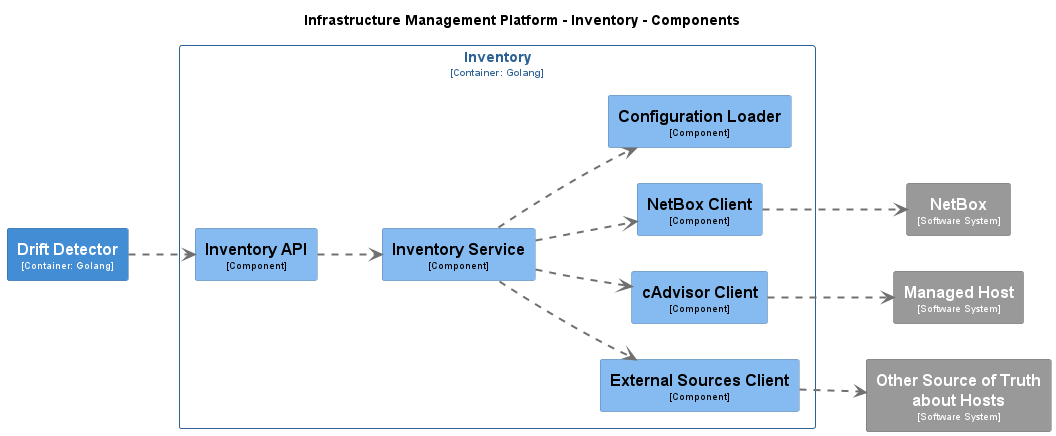

The diagram above was rendered by PlantUML. Its source (embedded in the PNG):
@startuml
set separator none
title Infrastructure Management Platform - Inventory - Components

left to right direction

skinparam {
  arrowFontSize 10
  defaultTextAlignment center
  wrapWidth 200
  maxMessageSize 100
}

hide stereotype

skinparam rectangle<<InfrastructureManagementPlatform.Inventory.ConfigurationLoader>> {
  BackgroundColor #85bbf0
  FontColor #000000
  BorderColor #5d82a8
  shadowing false
}
skinparam rectangle<<InfrastructureManagementPlatform.DriftDetector>> {
  BackgroundColor #438dd5
  FontColor #ffffff
  BorderColor #2e6295
  shadowing false
}
skinparam rectangle<<InfrastructureManagementPlatform.Inventory.ExternalSourcesClient>> {
  BackgroundColor #85bbf0
  FontColor #000000
  BorderColor #5d82a8
  shadowing false
}
skinparam rectangle<<InfrastructureManagementPlatform.Inventory.InventoryAPI>> {
  BackgroundColor #85bbf0
  FontColor #000000
  BorderColor #5d82a8
  shadowing false
}
skinparam rectangle<<InfrastructureManagementPlatform.Inventory.InventoryService>> {
  BackgroundColor #85bbf0
  FontColor #000000
  BorderColor #5d82a8
  shadowing false
}
skinparam rectangle<<ManagedHost>> {
  BackgroundColor #999999
  FontColor #ffffff
  BorderColor #6b6b6b
  shadowing false
}
skinparam rectangle<<NetBox>> {
  BackgroundColor #999999
  FontColor #ffffff
  BorderColor #6b6b6b
  shadowing false
}
skinparam rectangle<<InfrastructureManagementPlatform.Inventory.NetBoxClient>> {
  BackgroundColor #85bbf0
  FontColor #000000
  BorderColor #5d82a8
  shadowing false
}
skinparam rectangle<<OtherSourceofTruthaboutHosts>> {
  BackgroundColor #999999
  FontColor #ffffff
  BorderColor #6b6b6b
  shadowing false
}
skinparam rectangle<<InfrastructureManagementPlatform.Inventory.cAdvisorClient>> {
  BackgroundColor #85bbf0
  FontColor #000000
  BorderColor #5d82a8
  shadowing false
}
skinparam rectangle<<InfrastructureManagementPlatform.Inventory>> {
  BorderColor #2e6295
  FontColor #2e6295
  shadowing false
}

rectangle "==NetBox\n<size:10>[Software System]</size>" <<NetBox>> as NetBox
rectangle "==Other Source of Truth about Hosts\n<size:10>[Software System]</size>" <<OtherSourceofTruthaboutHosts>> as OtherSourceofTruthaboutHosts
rectangle "==Managed Host\n<size:10>[Software System]</size>" <<ManagedHost>> as ManagedHost
rectangle "==Drift Detector\n<size:10>[Container: Golang]</size>" <<InfrastructureManagementPlatform.DriftDetector>> as InfrastructureManagementPlatform.DriftDetector

rectangle "Inventory\n<size:10>[Container: Golang]</size>" <<InfrastructureManagementPlatform.Inventory>> {
  rectangle "==Inventory API\n<size:10>[Component]</size>" <<InfrastructureManagementPlatform.Inventory.InventoryAPI>> as InfrastructureManagementPlatform.Inventory.InventoryAPI
  rectangle "==Inventory Service\n<size:10>[Component]</size>" <<InfrastructureManagementPlatform.Inventory.InventoryService>> as InfrastructureManagementPlatform.Inventory.InventoryService
  rectangle "==NetBox Client\n<size:10>[Component]</size>" <<InfrastructureManagementPlatform.Inventory.NetBoxClient>> as InfrastructureManagementPlatform.Inventory.NetBoxClient
  rectangle "==cAdvisor Client\n<size:10>[Component]</size>" <<InfrastructureManagementPlatform.Inventory.cAdvisorClient>> as InfrastructureManagementPlatform.Inventory.cAdvisorClient
  rectangle "==External Sources Client\n<size:10>[Component]</size>" <<InfrastructureManagementPlatform.Inventory.ExternalSourcesClient>> as InfrastructureManagementPlatform.Inventory.ExternalSourcesClient
  rectangle "==Configuration Loader\n<size:10>[Component]</size>" <<InfrastructureManagementPlatform.Inventory.ConfigurationLoader>> as InfrastructureManagementPlatform.Inventory.ConfigurationLoader
}

InfrastructureManagementPlatform.Inventory.InventoryAPI .[#707070,thickness=2].> InfrastructureManagementPlatform.Inventory.InventoryService : "<color:#707070>"
InfrastructureManagementPlatform.Inventory.InventoryService .[#707070,thickness=2].> InfrastructureManagementPlatform.Inventory.NetBoxClient : "<color:#707070>"
InfrastructureManagementPlatform.Inventory.InventoryService .[#707070,thickness=2].> InfrastructureManagementPlatform.Inventory.cAdvisorClient : "<color:#707070>"
InfrastructureManagementPlatform.Inventory.InventoryService .[#707070,thickness=2].> InfrastructureManagementPlatform.Inventory.ExternalSourcesClient : "<color:#707070>"
InfrastructureManagementPlatform.Inventory.InventoryService .[#707070,thickness=2].> InfrastructureManagementPlatform.Inventory.ConfigurationLoader : "<color:#707070>"
InfrastructureManagementPlatform.Inventory.NetBoxClient .[#707070,thickness=2].> NetBox : "<color:#707070>"
InfrastructureManagementPlatform.Inventory.cAdvisorClient .[#707070,thickness=2].> ManagedHost : "<color:#707070>"
InfrastructureManagementPlatform.Inventory.ExternalSourcesClient .[#707070,thickness=2].> OtherSourceofTruthaboutHosts : "<color:#707070>"
InfrastructureManagementPlatform.DriftDetector .[#707070,thickness=2].> InfrastructureManagementPlatform.Inventory.InventoryAPI : "<color:#707070>"
@enduml